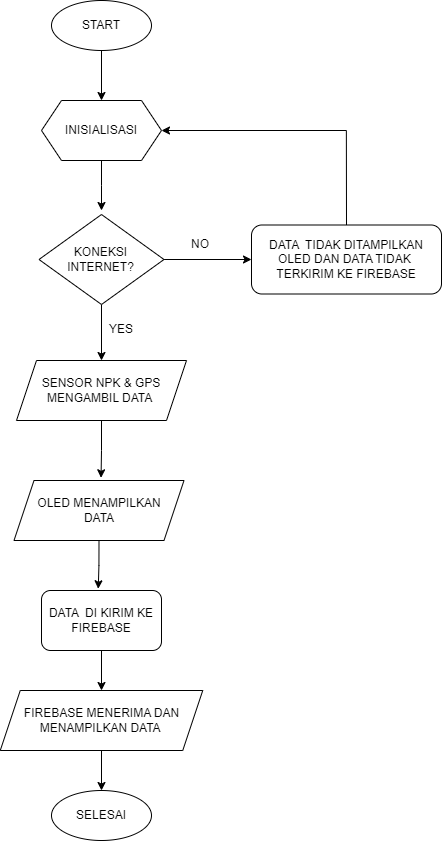

The diagram above was exported from draw.io. Its source (the exported page's mxGraphModel, read from the mxfile embedded in the PNG):
<mxGraphModel dx="2514" dy="1240" grid="1" gridSize="10" guides="1" tooltips="1" connect="1" arrows="1" fold="1" page="1" pageScale="1" pageWidth="1169" pageHeight="827" math="0" shadow="0">
  <root>
    <mxCell id="0" />
    <mxCell id="1" parent="0" />
    <mxCell id="vLvsIubdicdajGVrQ-Yx-22" style="edgeStyle=orthogonalEdgeStyle;rounded=0;orthogonalLoop=1;jettySize=auto;html=1;exitX=0.5;exitY=1;exitDx=0;exitDy=0;entryX=0.5;entryY=0;entryDx=0;entryDy=0;" parent="1" source="vLvsIubdicdajGVrQ-Yx-10" target="vLvsIubdicdajGVrQ-Yx-12" edge="1">
      <mxGeometry relative="1" as="geometry" />
    </mxCell>
    <mxCell id="vLvsIubdicdajGVrQ-Yx-10" value="START" style="ellipse;whiteSpace=wrap;html=1;" parent="1" vertex="1">
      <mxGeometry x="350" y="110" width="100" height="50" as="geometry" />
    </mxCell>
    <mxCell id="WTLwU2La81NMrx_-n-dh-2" style="edgeStyle=orthogonalEdgeStyle;rounded=0;orthogonalLoop=1;jettySize=auto;html=1;exitX=0.5;exitY=1;exitDx=0;exitDy=0;" parent="1" source="vLvsIubdicdajGVrQ-Yx-12" edge="1">
      <mxGeometry relative="1" as="geometry">
        <mxPoint x="400" y="320" as="targetPoint" />
      </mxGeometry>
    </mxCell>
    <mxCell id="vLvsIubdicdajGVrQ-Yx-12" value="INISIALISASI" style="shape=hexagon;perimeter=hexagonPerimeter2;whiteSpace=wrap;html=1;fixedSize=1;" parent="1" vertex="1">
      <mxGeometry x="340" y="210" width="120" height="60" as="geometry" />
    </mxCell>
    <mxCell id="vLvsIubdicdajGVrQ-Yx-13" style="edgeStyle=orthogonalEdgeStyle;rounded=0;orthogonalLoop=1;jettySize=auto;html=1;exitX=0.5;exitY=1;exitDx=0;exitDy=0;" parent="1" source="vLvsIubdicdajGVrQ-Yx-12" target="vLvsIubdicdajGVrQ-Yx-12" edge="1">
      <mxGeometry relative="1" as="geometry" />
    </mxCell>
    <mxCell id="vLvsIubdicdajGVrQ-Yx-16" value="SENSOR NPK &amp;amp; GPS MENGAMBIL DATA&amp;nbsp;" style="shape=parallelogram;perimeter=parallelogramPerimeter;whiteSpace=wrap;html=1;fixedSize=1;" parent="1" vertex="1">
      <mxGeometry x="315" y="470" width="170" height="60" as="geometry" />
    </mxCell>
    <mxCell id="WTLwU2La81NMrx_-n-dh-5" style="edgeStyle=orthogonalEdgeStyle;rounded=0;orthogonalLoop=1;jettySize=auto;html=1;exitX=0.5;exitY=1;exitDx=0;exitDy=0;entryX=0.5;entryY=0;entryDx=0;entryDy=0;" parent="1" source="vLvsIubdicdajGVrQ-Yx-17" target="vLvsIubdicdajGVrQ-Yx-16" edge="1">
      <mxGeometry relative="1" as="geometry" />
    </mxCell>
    <mxCell id="WTLwU2La81NMrx_-n-dh-9" value="" style="edgeStyle=orthogonalEdgeStyle;rounded=0;orthogonalLoop=1;jettySize=auto;html=1;" parent="1" source="vLvsIubdicdajGVrQ-Yx-17" target="vLvsIubdicdajGVrQ-Yx-30" edge="1">
      <mxGeometry relative="1" as="geometry" />
    </mxCell>
    <mxCell id="vLvsIubdicdajGVrQ-Yx-17" value="KONEKSI INTERNET?" style="rhombus;whiteSpace=wrap;html=1;" parent="1" vertex="1">
      <mxGeometry x="337.5" y="324" width="125" height="90" as="geometry" />
    </mxCell>
    <mxCell id="vLvsIubdicdajGVrQ-Yx-27" style="edgeStyle=orthogonalEdgeStyle;rounded=0;orthogonalLoop=1;jettySize=auto;html=1;exitX=0.5;exitY=1;exitDx=0;exitDy=0;entryX=0.5;entryY=0;entryDx=0;entryDy=0;" parent="1" source="vLvsIubdicdajGVrQ-Yx-18" target="vLvsIubdicdajGVrQ-Yx-21" edge="1">
      <mxGeometry relative="1" as="geometry" />
    </mxCell>
    <mxCell id="vLvsIubdicdajGVrQ-Yx-18" value="FIREBASE MENERIMA DAN MENAMPILKAN DATA&amp;nbsp;" style="shape=parallelogram;perimeter=parallelogramPerimeter;whiteSpace=wrap;html=1;fixedSize=1;" parent="1" vertex="1">
      <mxGeometry x="298.75" y="800" width="202.5" height="60" as="geometry" />
    </mxCell>
    <mxCell id="vLvsIubdicdajGVrQ-Yx-26" style="edgeStyle=orthogonalEdgeStyle;rounded=0;orthogonalLoop=1;jettySize=auto;html=1;exitX=0.5;exitY=1;exitDx=0;exitDy=0;entryX=0.5;entryY=0;entryDx=0;entryDy=0;" parent="1" source="vLvsIubdicdajGVrQ-Yx-20" target="vLvsIubdicdajGVrQ-Yx-18" edge="1">
      <mxGeometry relative="1" as="geometry" />
    </mxCell>
    <mxCell id="vLvsIubdicdajGVrQ-Yx-20" value="DATA&amp;nbsp; DI KIRIM KE FIREBASE" style="rounded=1;whiteSpace=wrap;html=1;" parent="1" vertex="1">
      <mxGeometry x="340" y="700" width="120" height="60" as="geometry" />
    </mxCell>
    <mxCell id="vLvsIubdicdajGVrQ-Yx-21" value="SELESAI" style="ellipse;whiteSpace=wrap;html=1;" parent="1" vertex="1">
      <mxGeometry x="350" y="900" width="100" height="50" as="geometry" />
    </mxCell>
    <mxCell id="vLvsIubdicdajGVrQ-Yx-28" value="YES" style="text;html=1;align=center;verticalAlign=middle;whiteSpace=wrap;rounded=0;" parent="1" vertex="1">
      <mxGeometry x="390" y="424" width="60" height="30" as="geometry" />
    </mxCell>
    <mxCell id="vLvsIubdicdajGVrQ-Yx-29" value="NO" style="text;html=1;align=center;verticalAlign=middle;whiteSpace=wrap;rounded=0;" parent="1" vertex="1">
      <mxGeometry x="469" y="339" width="60" height="30" as="geometry" />
    </mxCell>
    <mxCell id="vLvsIubdicdajGVrQ-Yx-32" style="edgeStyle=orthogonalEdgeStyle;rounded=0;orthogonalLoop=1;jettySize=auto;html=1;exitX=0.5;exitY=0;exitDx=0;exitDy=0;entryX=1;entryY=0.5;entryDx=0;entryDy=0;" parent="1" source="vLvsIubdicdajGVrQ-Yx-30" target="vLvsIubdicdajGVrQ-Yx-12" edge="1">
      <mxGeometry relative="1" as="geometry" />
    </mxCell>
    <mxCell id="vLvsIubdicdajGVrQ-Yx-30" value="DATA&amp;nbsp; TIDAK DITAMPILKAN OLED DAN DATA TIDAK&amp;nbsp; TERKIRIM KE FIREBASE" style="rounded=1;whiteSpace=wrap;html=1;" parent="1" vertex="1">
      <mxGeometry x="550" y="334.5" width="190" height="69" as="geometry" />
    </mxCell>
    <mxCell id="vLvsIubdicdajGVrQ-Yx-33" value="OLED MENAMPILKAN &lt;br&gt;DATA" style="shape=parallelogram;perimeter=parallelogramPerimeter;whiteSpace=wrap;html=1;fixedSize=1;" parent="1" vertex="1">
      <mxGeometry x="312.5" y="590" width="170" height="60" as="geometry" />
    </mxCell>
    <mxCell id="WTLwU2La81NMrx_-n-dh-4" style="edgeStyle=orthogonalEdgeStyle;rounded=0;orthogonalLoop=1;jettySize=auto;html=1;exitX=0.5;exitY=1;exitDx=0;exitDy=0;" parent="1" source="vLvsIubdicdajGVrQ-Yx-17" target="vLvsIubdicdajGVrQ-Yx-17" edge="1">
      <mxGeometry relative="1" as="geometry" />
    </mxCell>
    <mxCell id="WTLwU2La81NMrx_-n-dh-6" style="edgeStyle=orthogonalEdgeStyle;rounded=0;orthogonalLoop=1;jettySize=auto;html=1;exitX=0.5;exitY=1;exitDx=0;exitDy=0;entryX=0.512;entryY=-0.045;entryDx=0;entryDy=0;entryPerimeter=0;" parent="1" source="vLvsIubdicdajGVrQ-Yx-16" target="vLvsIubdicdajGVrQ-Yx-33" edge="1">
      <mxGeometry relative="1" as="geometry" />
    </mxCell>
    <mxCell id="WTLwU2La81NMrx_-n-dh-7" style="edgeStyle=orthogonalEdgeStyle;rounded=0;orthogonalLoop=1;jettySize=auto;html=1;exitX=0.5;exitY=1;exitDx=0;exitDy=0;entryX=0.473;entryY=-0.029;entryDx=0;entryDy=0;entryPerimeter=0;" parent="1" source="vLvsIubdicdajGVrQ-Yx-33" target="vLvsIubdicdajGVrQ-Yx-20" edge="1">
      <mxGeometry relative="1" as="geometry" />
    </mxCell>
  </root>
</mxGraphModel>